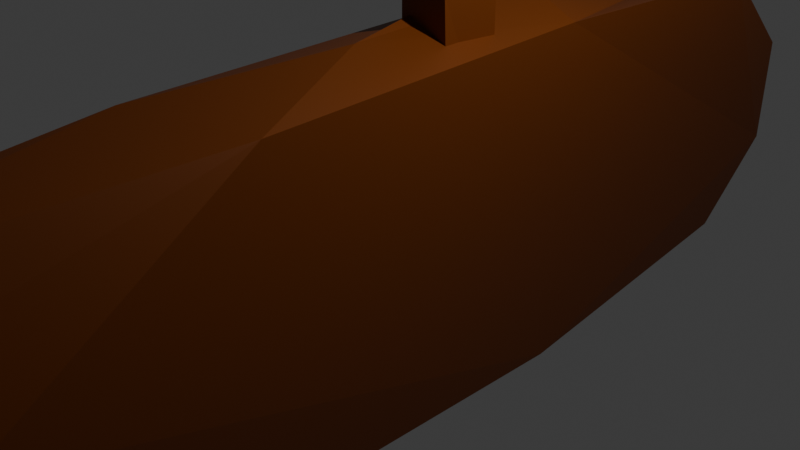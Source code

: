 # Source: sign.blend  (saved by Blender 4.5.87; exported with 4.5.12 LTS)
import bpy
from mathutils import Matrix  # noqa: F401  (used for matrix-valued properties, if any)

bpy.ops.wm.read_factory_settings(use_empty=True)
scene = bpy.context.scene
scene.name = 'Scene'

# ---- collections
col_collection = bpy.data.collections.new('Collection'); scene.collection.children.link(col_collection)

# ---- materials (node trees are filled in below, after node groups)
mat_material_001 = bpy.data.materials.new('Material.001')

# ---- material node trees
mat_material_001.use_nodes = True; mat_material_001.node_tree.nodes.clear()
_N = mat_material_001.node_tree.nodes; _L = mat_material_001.node_tree.links
n0 = _N.new('ShaderNodeBsdfPrincipled'); n0.name = 'Principled BSDF'; n0.location = (-200, 100)
n0.inputs[0].default_value = (0.1753, 0.03785, 0.0, 1.0)
n0.inputs[1].default_value = 0.2619
n1 = _N.new('ShaderNodeOutputMaterial'); n1.name = 'Material Output'; n1.location = (200, 100)
_L.new(n0.outputs[0], n1.inputs[0])
n1.is_active_output = True

# ---- world
world_world = bpy.data.worlds.new('World'); scene.world = world_world
world_world.use_nodes = True; world_world.node_tree.nodes.clear()
_N = world_world.node_tree.nodes; _L = world_world.node_tree.links
n0 = _N.new('ShaderNodeOutputWorld'); n0.name = 'World Output'; n0.location = (200, 100)
n1 = _N.new('ShaderNodeBackground'); n1.name = 'Background'; n1.location = (-200, 100)
n1.inputs[0].default_value = (0.05088, 0.05088, 0.05088, 1.0)
_L.new(n1.outputs[0], n0.inputs[0])
n0.is_active_output = True
world_world.color = (0.05088, 0.05088, 0.05088)
world_world.sun_shadow_jitter_overblur = 0.0

# ---- cameras
cam_camera = bpy.data.cameras.new('Camera')
cam_camera.clip_end = 100.0
cam_camera.ortho_scale = 7.314

# ---- lights
light_light = bpy.data.lights.new('Light', 'POINT')
light_light.energy = 1000.0
light_light.shadow_soft_size = 0.1

# ---- meshes
me_cube_001 = bpy.data.meshes.new('Cube.001')
me_cube_001.from_pydata([(0.9799, 2.604, 4.94), (0.8886, 0.686, 4.462), (0.8039, 1.993, 4.921), (2.966, 1.694, 4.959), (0.8834, 0.6832, 2.959), (2.936, 0.9974, 4.959), (0.8887, 1.232, 4.937), (1.775, 2.768, 4.95), (2.862, 2.675, 4.442), (2.118, 0.5972, 4.978), (1.07, 0.6967, 4.959), (2.666, 2.653, 4.93), (2.883, 2.683, 2.959), (2.883, 0.6832, 2.959), (0.8834, 2.683, 2.959), (2.671, 0.6953, 4.0), (0.8844, 2.685, 3.999), (2.508, 0.6832, 4.522), (2.882, 2.147, 4.775), (1.382, 2.684, 4.742), (1.121, 1.289, 6.985), (2.884, 0.2374, 5.236), (1.122, 1.942, 6.971), (1.121, 0.9144, 6.985), (0.8834, 2.237, 6.348), (2.883, 0.2375, 6.348), (1.128, 0.4568, 7.06), (2.604, 0.4565, 7.023), (2.71, 0.8706, 4.959), (0.8834, 0.2375, 6.348), (1.315, 0.4447, 6.982), (2.879, 2.233, 5.181), (0.8798, 1.624, 5.328), (2.617, 1.943, 6.985), (2.618, 1.267, 7.007), (1.352, 2.237, 6.598), (0.8834, 0.7609, 5.817), (0.8796, 0.2358, 5.228), (0.8878, 2.237, 5.187), (2.883, 2.237, 6.098), (2.885, 0.8947, 5.418), (1.369, 0.2413, 6.56), (0.8834, 1.8, 6.598), (2.415, 0.2375, 6.66), (2.883, 1.831, 6.535), (0.8834, 0.55, 6.504), (1.121, 1.101, 6.658), (2.508, 2.237, 6.598), (2.884, 1.03, 6.694), (0.8852, 1.145, 9.017), (0.8834, 3.097, 8.916), (2.883, 3.082, 8.916), (0.8834, 0.2375, 7.973), (2.883, 0.6832, 8.459), (1.888, 0.4466, 7.074), (2.883, 2.683, 8.459), (1.118, 1.94, 7.088), (2.617, 1.945, 7.087), (2.883, 0.6832, 8.209), (0.8834, 0.6832, 8.209), (2.884, 0.7021, 7.331), (0.8834, 2.237, 7.973), (2.883, 0.2375, 7.973), (0.8834, 2.685, 8.477), (2.883, 2.629, 8.933), (2.883, 1.079, 8.938), (2.3, 1.116, 8.96), (2.883, 2.237, 7.973), (2.563, 2.238, 7.401), (0.8783, 1.672, 7.423), (0.8834, 0.6897, 8.508), (0.8834, 2.683, 8.209), (2.883, 2.683, 8.209), (1.383, 0.2375, 7.567), (2.378, 0.2386, 7.443), (2.883, 1.862, 7.41), (1.321, 2.237, 7.473), (0.8834, 3.097, 8.96), (2.883, 3.919, 11.04), (2.883, 3.101, 8.965), (0.8834, 1.98, 10.97), (2.883, 1.689, 8.97), (2.872, 2.162, 10.53), (0.8834, 3.505, 9.457), (0.8834, 3.301, 9.209), (1.133, 3.097, 8.96), (2.883, 1.98, 10.97), (0.8834, 4.325, 10.8), (2.48, 3.09, 8.948), (0.8834, 3.919, 11.04), (2.883, 1.112, 8.996), (0.8834, 2.22, 10.21), (0.8834, 2.386, 10.73), (0.8834, 4.206, 9.718), (2.883, 4.141, 10.51), (2.883, 4.222, 10.22), (0.8834, 2.141, 10.51), (2.883, 2.212, 9.722), (2.883, 4.325, 10.8), (0.8834, 4.17, 10.51), (0.8834, 2.206, 9.719), (0.8834, 1.52, 9.493), (2.883, 1.52, 9.493), (2.26, 2.22, 10.18), (2.883, 3.505, 9.457), (2.883, 4.206, 9.718), (2.883, 2.386, 10.73), (1.602, -2.755, 4.143), (3.917, -26.31, 1.47), (-0.5083, -25.77, 2.879), (2.211, 8.392, 0.8107), (4.264, -19.73, 2.534), (4.086, 6.984, 3.845), (3.136, -18.78, 3.461), (1.836, 22.64, 1.092), (4.609, -9.012, 3.793), (0.3984, 18.2, 3.904), (-1.443, -21.98, 3.577), (0.9331, -8.202, 0.8864), (3.392, 24.72, 3.151), (1.255, 7.355, 4.173), (0.6351, 11.23, 0.7679), (-0.6462, 26.8, 1.991), (-0.5906, -11.24, 4.027), (2.612, 26.06, 1.997), (1.002, 27.25, 1.788), (-0.456, 0.1874, 0.8363), (4.368, 18.75, 3.803), (2.475, -26.79, 3.073), (-0.554, 17.8, 0.8499), (0.6149, -26.81, 3.49), (-2.454, 23.98, 2.95), (0.9108, 27.84, 2.799), (2.395, -10.61, 0.7899), (-0.8978, -25.79, 1.372), (-0.5145, -26.68, 2.453), (1.514, -27.37, 2.803), (3.189, -23.93, 2.378), (2.918, -27.29, 2.003), (0.894, -18.79, 1.246), (-1.607, -14.13, 1.21), (-4.817, 17.33, 3.179), (-2.466, 10.83, 3.839), (-0.0601, 6.304, 4.267), (-1.259, 2.876, 4.046), (-2.303, -6.249, 3.444), (-1.897, 5.01, 2.971), (-2.117, 15.91, 2.709), (-2.03, 11.88, 4.028), (-0.6048, 11.04, 2.257)], [], [(103, 82, 91), (78, 87, 89), (21, 9, 28), (44, 40, 39), (1, 4, 13), (5, 17, 15), (15, 13, 12), (8, 15, 12), (39, 35, 47), (11, 18, 8), (80, 92, 86), (68, 57, 56), (58, 60, 64), (10, 6, 1), (92, 91, 96), (65, 58, 64), (36, 32, 37), (35, 31, 38), (17, 1, 15), (61, 68, 76), (105, 104, 93), (37, 6, 10), (29, 37, 21), (21, 40, 48), (25, 29, 21), (40, 28, 5), (39, 40, 31), (31, 3, 18), (33, 44, 39), (41, 43, 30), (8, 12, 19), (59, 62, 58), (22, 35, 24), (32, 0, 2), (37, 2, 6), (26, 45, 29), (45, 46, 36), (19, 16, 0), (48, 40, 44), (70, 69, 59), (34, 48, 44), (64, 55, 51), (66, 70, 65), (100, 63, 49), (63, 71, 61), (51, 55, 63), (50, 51, 63), (63, 72, 71), (58, 62, 60), (73, 26, 54), (74, 54, 27), (62, 74, 27), (32, 36, 46), (59, 52, 62), (31, 7, 38), (60, 27, 57), (67, 75, 57), (55, 60, 67), (61, 76, 56), (67, 60, 75), (89, 87, 99), (86, 92, 106), (84, 77, 50), (100, 102, 97), (73, 54, 74), (94, 104, 95), (18, 15, 8), (19, 14, 16), (36, 37, 29), (80, 99, 92), (16, 2, 0), (15, 1, 13), (46, 20, 42, 32), (24, 35, 38), (103, 100, 97), (70, 53, 65), (106, 97, 104), (97, 90, 81), (95, 104, 105), (99, 93, 92), (104, 81, 79), (78, 94, 98), (93, 104, 83), (83, 104, 84), (27, 43, 25), (87, 94, 99), (103, 97, 82), (39, 31, 35), (6, 2, 16), (0, 7, 19), (5, 9, 17), (9, 10, 1), (14, 19, 12), (7, 11, 8), (20, 22, 42), (48, 25, 21), (9, 1, 17), (25, 43, 29), (40, 21, 28), (33, 34, 44), (32, 38, 0), (37, 32, 2), (27, 30, 43), (48, 27, 25), (34, 27, 48), (47, 33, 39), (100, 50, 63), (66, 49, 70), (69, 61, 56), (68, 67, 57), (60, 62, 27), (53, 70, 59), (63, 55, 72), (75, 60, 57), (72, 55, 67), (55, 64, 60), (61, 67, 68), (52, 59, 69), (70, 61, 69), (62, 52, 73), (58, 65, 53), (106, 82, 97), (87, 98, 94), (78, 86, 106), (82, 96, 91), (97, 102, 90), (104, 97, 81), (93, 95, 105), (99, 95, 93), (83, 84, 50), (106, 92, 82), (80, 89, 99), (5, 28, 9), (54, 27, 30), (34, 57, 33), (56, 22, 33), (56, 20, 22), (56, 23, 20), (56, 26, 23), (77, 100, 50), (90, 66, 49), (90, 66, 81), (79, 64, 88), (50, 85, 88), (62, 73, 74), (21, 37, 9), (32, 42, 24, 38), (41, 30, 26, 29), (26, 52, 69, 56), (37, 10, 9), (92, 93, 91), (29, 45, 36), (33, 47, 35), (92, 96, 82), (61, 70, 49, 63), (7, 8, 19), (83, 100, 91, 93), (3, 31, 40, 5), (41, 29, 43), (31, 11, 7), (38, 7, 0), (22, 33, 35), (61, 71, 72, 67), (53, 59, 58), (76, 68, 56), (16, 1, 6), (4, 1, 16, 14), (101, 100, 49), (31, 18, 11), (77, 84, 104, 85), (78, 98, 87), (99, 94, 95), (22, 24, 42), (45, 26, 23, 46), (94, 78, 106, 104), (90, 102, 101, 49), (18, 3, 5, 15), (104, 88, 85), (104, 79, 88), (64, 79, 81, 65), (100, 103, 91), (100, 101, 102), (73, 52, 26), (27, 57, 34), (33, 57, 56), (26, 54, 30), (81, 66, 65), (77, 85, 83, 100), (88, 64, 51), (88, 51, 50), (80, 86, 78, 89), (114, 125, 121), (119, 124, 127), (125, 119, 132), (125, 132, 131), (133, 118, 108), (120, 148, 116), (133, 110, 118), (121, 110, 114), (125, 124, 119), (126, 121, 129), (130, 115, 113), (130, 123, 115), (122, 125, 131), (128, 109, 130), (113, 128, 130), (125, 114, 124), (123, 107, 115), (129, 125, 122), (131, 132, 116), (110, 124, 114), (127, 116, 119), (116, 132, 119), (142, 148, 143), (121, 125, 129), (127, 112, 116), (112, 107, 120), (120, 143, 148), (110, 121, 118), (126, 118, 121), (115, 107, 112), (126, 129, 122), (126, 149, 109), (135, 138, 134), (120, 116, 112), (146, 142, 145), (146, 141, 142), (130, 117, 123), (113, 111, 128), (133, 108, 111), (110, 133, 111), (124, 110, 112), (112, 110, 111), (124, 112, 127), (112, 111, 115), (115, 111, 113), (117, 130, 109), (140, 135, 134), (116, 148, 142), (138, 135, 137), (136, 137, 135), (140, 126, 109), (108, 137, 111), (137, 128, 111), (109, 136, 135), (109, 135, 140), (134, 138, 108), (126, 140, 118), (139, 118, 140), (118, 139, 108), (134, 108, 139), (140, 134, 139), (108, 138, 137), (137, 136, 128), (109, 128, 136), (141, 146, 147), (141, 147, 131), (109, 149, 146), (109, 146, 145), (107, 144, 143), (116, 142, 131), (123, 117, 145), (107, 143, 120), (145, 142, 144), (144, 142, 143), (144, 107, 123), (145, 144, 123), (145, 117, 109), (146, 149, 147), (147, 149, 122), (131, 147, 122), (149, 126, 122), (131, 142, 141)])
_uv = me_cube_001.uv_layers.new(name='UVMap')
_uv.uv.foreach_set('vector', [0.5225, 0.8276, 0.5625, 0.7515, 0.5312, 1.0, 0.625, 0.5, 0.5938, 0.25, 0.625, 0.25, 0.4079, 0.75, 0.375, 0.8399, 0.375, 0.75, 0.5703, 0.5508, 0.4306, 0.6675, 0.5156, 0.5, 0.5485, 0.9882, 0.375, 1.0, 0.375, 0.75, 0.625, 0.75, 0.5703, 0.7969, 0.5234, 0.75, 0.5234, 0.75, 0.375, 0.75, 0.375, 0.5, 0.5445, 0.4818, 0.5234, 0.75, 0.375, 0.5, 0.5156, 0.5, 0.5732, 0.2996, 0.5781, 0.4531, 0.625, 0.5, 0.6053, 0.5709, 0.5445, 0.4818, 0.625, -1.444e-08, 0.5938, 1.0, 0.625, 0.75, 0.4297, 0.46, 0.375, 0.4997, 0.375, 0.249, 0.5312, 0.75, 0.4219, 0.6919, 0.625, 0.559, 0.625, 0.0, 0.6241, 0.07751, 0.5391, 0.0, 0.5938, 0.0, 0.5312, 0.0, 0.5625, 0.0, 0.6213, 0.75, 0.5312, 0.75, 0.625, 0.559, 0.4805, 0.06543, 0.4219, 0.1646, 0.4062, -0.0001705, 0.5732, 0.2996, 0.4062, 0.4982, 0.4024, 0.2502, 0.5703, 0.7969, 0.5485, 0.9882, 0.5234, 0.75, 0.5, 0.25, 0.4297, 0.46, 0.4375, 0.3047, 0.4688, 0.5, 0.4375, 0.5, 0.4688, 0.25, 0.4062, 0.9999, 0.375, 1.0, 0.375, 0.9531, 0.5469, 1.0, 0.4062, 0.9999, 0.4079, 0.75, 0.4079, 0.75, 0.4306, 0.6675, 0.5863, 0.6502, 0.5469, 0.75, 0.5469, 1.0, 0.4079, 0.75, 0.4306, 0.6675, 0.375, 0.75, 0.375, 0.6406, 0.5156, 0.5, 0.4306, 0.6675, 0.4062, 0.4982, 0.4062, 0.4982, 0.375, 0.5547, 0.375, 0.5, 0.625, 0.5, 0.5703, 0.5508, 0.5156, 0.5, 0.5706, 0.9388, 0.5859, 0.8086, 0.625, 0.9675, 0.5445, 0.4818, 0.375, 0.5, 0.5919, 0.3116, 0.5312, 1.0, 0.5, 0.75, 0.5312, 0.75, 0.625, 0.2498, 0.5732, 0.2996, 0.5469, 0.25, 0.4219, 0.1646, 0.375, 0.25, 0.375, 0.1199, 0.4062, -0.0001705, 0.375, 0.1199, 0.375, 0.0, 0.625, 0.0, 0.5664, 0.03906, 0.5469, 0.0, 0.5664, 0.03906, 0.5703, 0.1094, 0.4805, 0.06543, 0.5919, 0.3116, 0.5391, 0.2528, 0.625, 0.25, 0.5863, 0.6502, 0.4306, 0.6675, 0.5703, 0.5508, 0.5661, 8.014e-09, 0.4305, 0.1792, 0.5313, -1.453e-07, 0.625, 0.613, 0.5863, 0.6502, 0.5703, 0.5508, 0.625, 0.559, 0.5625, 0.5, 0.6238, 0.5, 0.625, 0.8229, 0.5661, 1.0, 0.6213, 0.75, 0.625, 0.125, 0.5639, 0.25, 0.625, 0.004286, 0.5639, 0.25, 0.5312, 0.25, 0.5, 0.25, 0.6238, 0.5, 0.5625, 0.5, 0.5639, 0.25, 0.625, 0.25, 0.6238, 0.5, 0.5639, 0.25, 0.5639, 0.25, 0.5312, 0.5, 0.5312, 0.25, 0.5312, 0.75, 0.5, 0.75, 0.4219, 0.6919, 0.4492, 0.9375, 0.375, 0.9991, 0.375, 0.8719, 0.4411, 0.8149, 0.375, 0.8719, 0.375, 0.75, 0.5, 0.75, 0.4411, 0.8149, 0.375, 0.75, 0.4219, 0.1646, 0.4805, 0.06543, 0.5703, 0.1094, 0.5312, 1.0, 0.5, 1.0, 0.5, 0.75, 0.4062, 0.4982, 0.375, 0.3533, 0.4024, 0.2502, 0.4219, 0.6919, 0.375, 0.75, 0.375, 0.4997, 0.5, 0.5, 0.4297, 0.5469, 0.375, 0.4997, 0.5625, 0.5, 0.4219, 0.6919, 0.5, 0.5, 0.5, 0.25, 0.4375, 0.3047, 0.375, 0.249, 0.5, 0.5, 0.4219, 0.6919, 0.4297, 0.5469, 0.625, 0.25, 0.5938, 0.25, 0.5617, 0.25, 0.625, 0.75, 0.5938, 1.0, 0.5938, 0.75, 0.0, 0.0, 0.0, 0.0, 0.0, 0.0, 0.4688, 1.0, 0.4375, 0.75, 0.4692, 0.75, 0.4492, 0.9375, 0.375, 0.8719, 0.4411, 0.8149, 0.5625, 0.5, 0.4375, 0.5, 0.5312, 0.5, 0.6053, 0.5709, 0.5234, 0.75, 0.5445, 0.4818, 0.5919, 0.3116, 0.375, 0.25, 0.5391, 0.2528, 0.4805, 0.06543, 0.4062, -0.0001705, 0.5469, 0.0, 0.625, -1.444e-08, 0.5617, 0.25, 0.5938, 0.0, 0.5391, 0.2528, 0.625, 0.1778, 0.625, 0.25, 0.5234, 0.75, 0.5485, 0.9882, 0.375, 0.75, 0.5703, 0.1094, 0.625, 0.1406, 0.5781, 0.1953, 0.4219, 0.1646, 0.5469, 0.25, 0.5732, 0.2996, 0.4024, 0.2502, 0.5225, 0.8276, 0.4688, 1.0, 0.4692, 0.75, 0.5661, 1.0, 0.5625, 0.75, 0.6213, 0.75, 0.5938, 0.75, 0.4692, 0.75, 0.4375, 0.5, 0.4692, 0.75, 0.375, 0.75, 0.375, 0.6773, 0.5312, 0.5, 0.4375, 0.5, 0.4688, 0.5, 0.5617, 0.25, 0.4688, 0.25, 0.5938, 0.0, 0.4375, 0.5, 0.375, 0.6773, 0.375, 0.4995, 0.625, 0.5, 0.5625, 0.5, 0.5938, 0.5, 0.4688, 0.25, 0.4375, 0.5, 0.4375, 0.25, 0.4375, 0.25, 0.4375, 0.5, 0.4062, 0.25, 0.625, 0.7501, 0.5859, 0.8086, 0.5469, 0.75, 0.5938, 0.25, 0.5625, 0.5, 0.5617, 0.25, 0.5225, 0.8276, 0.4692, 0.75, 0.5625, 0.7515, 0.5156, 0.5, 0.4062, 0.4982, 0.5732, 0.2996, 0.6241, 0.07751, 0.625, 0.1778, 0.5391, 0.2528, 0.625, 0.25, 0.625, 0.3799, 0.5919, 0.3116, 0.625, 0.75, 0.625, 0.8399, 0.5703, 0.7969, 0.625, 0.8399, 0.625, 1.0, 0.5485, 0.9882, 0.375, 0.25, 0.5919, 0.3116, 0.375, 0.5, 0.625, 0.3799, 0.625, 0.5, 0.5445, 0.4818, 0.625, 0.1406, 0.625, 0.2498, 0.5781, 0.1953, 0.5863, 0.6502, 0.5469, 0.75, 0.4079, 0.75, 0.625, 0.8399, 0.5485, 0.9882, 0.5703, 0.7969, 0.5469, 0.75, 0.5859, 0.8086, 0.5469, 1.0, 0.4306, 0.6675, 0.4079, 0.75, 0.375, 0.75, 0.625, 0.5, 0.625, 0.613, 0.5703, 0.5508, 0.4219, 0.1646, 0.4024, 0.2502, 0.375, 0.25, 0.4062, -0.0001705, 0.4219, 0.1646, 0.375, 0.1199, 0.625, 0.7501, 0.625, 0.9675, 0.5859, 0.8086, 0.5863, 0.6502, 0.625, 0.7501, 0.5469, 0.75, 0.625, 0.613, 0.625, 0.7501, 0.5863, 0.6502, 0.5781, 0.4531, 0.625, 0.5, 0.5156, 0.5, 0.625, 0.125, 0.625, 0.25, 0.5639, 0.25, 0.625, 0.8229, 0.625, 1.0, 0.5661, 1.0, 0.4305, 0.1792, 0.5, 0.25, 0.375, 0.249, 0.4297, 0.46, 0.5, 0.5, 0.375, 0.4997, 0.4219, 0.6919, 0.5, 0.75, 0.375, 0.75, 0.5625, 0.75, 0.5661, 1.0, 0.5312, 1.0, 0.5639, 0.25, 0.5625, 0.5, 0.5312, 0.5, 0.4297, 0.5469, 0.4219, 0.6919, 0.375, 0.4997, 0.5312, 0.5, 0.5625, 0.5, 0.5, 0.5, 0.5625, 0.5, 0.625, 0.559, 0.4219, 0.6919, 0.5, 0.25, 0.5, 0.5, 0.4297, 0.46, 0.5, 0.0, 0.5313, -1.453e-07, 0.4305, 0.1792, 0.5661, 8.014e-09, 0.5, 0.25, 0.4305, 0.1792, 0.5, 0.75, 0.5, 1.0, 0.4492, 0.9375, 0.5312, 0.75, 0.6213, 0.75, 0.5625, 0.75, 0.5938, 0.75, 0.5625, 0.7515, 0.4692, 0.75, 0.5938, 0.25, 0.5938, 0.5, 0.5625, 0.5, 0.625, 0.5, 0.625, 0.75, 0.5938, 0.75, 0.5625, 0.7515, 0.5625, 1.0, 0.5312, 1.0, 0.4692, 0.75, 0.4375, 0.75, 0.375, 0.75, 0.4375, 0.5, 0.4692, 0.75, 0.375, 0.6773, 0.4688, 0.25, 0.5312, 0.5, 0.4688, 0.5, 0.5617, 0.25, 0.5312, 0.5, 0.4688, 0.25, 0.0, 0.0, 0.0, 0.0, 0.0, 0.0, 0.5938, 0.75, 0.5938, 1.0, 0.5625, 0.7515, 0.625, -1.444e-08, 0.625, 0.25, 0.5617, 0.25, 0.375, 0.6406, 0.375, 0.75, 0.375, 0.8399, 0.0, 0.0, 0.0, 0.0, 0.0, 0.0, 0.0, 0.0, 0.0, 0.0, 0.0, 0.0, 0.0, 0.0, 0.0, 0.0, 0.0, 0.0, 0.0, 0.0, 0.0, 0.0, 0.0, 0.0, 0.0, 0.0, 0.0, 0.0, 0.0, 0.0, 0.0, 0.0, 0.0, 0.0, 0.0, 0.0, 0.0, 0.0, 0.0, 0.0, 0.0, 0.0, 0.0, 0.0, 0.0, 0.0, 0.0, 0.0, 0.0, 0.0, 0.0, 0.0, 0.0, 0.0, 0.0, 0.0, 0.0, 0.0, 0.0, 0.0, 0.0, 0.0, 0.0, 0.0, 0.0, 0.0, 0.5, 0.75, 0.4492, 0.9375, 0.4411, 0.8149, 0.4079, 0.75, 0.4062, 0.9999, 0.375, 0.8399, 0.4219, 0.1646, 0.5781, 0.1953, 0.5469, 0.25, 0.4024, 0.2502, 0.5706, 0.9388, 0.625, 0.9675, 0.625, 1.0, 0.5469, 1.0, 0.375, 0.0, 0.5, 0.0, 0.4305, 0.1792, 0.375, 0.249, 0.4062, 0.9999, 0.375, 0.9531, 0.375, 0.8399, 0.5938, 0.0, 0.4688, 0.25, 0.5312, 0.0, 0.5469, 0.0, 0.5664, 0.03906, 0.4805, 0.06543, 0.625, 0.5, 0.5781, 0.4531, 0.5732, 0.2996, 0.5938, 1.0, 0.5625, 1.0, 0.5625, 0.7515, 0.5, 0.25, 0.5661, 8.014e-09, 0.625, 0.004286, 0.5639, 0.25, 0.625, 0.3799, 0.5445, 0.4818, 0.5919, 0.3116, 0.4375, 0.25, 0.4688, 0.0, 0.5312, 0.0, 0.4688, 0.25, 0.375, 0.5547, 0.4062, 0.4982, 0.4306, 0.6675, 0.375, 0.6406, 0.5706, 0.9388, 0.5469, 1.0, 0.5859, 0.8086, 0.4062, 0.4982, 0.375, 0.4531, 0.375, 0.3533, 0.4024, 0.2502, 0.375, 0.3533, 0.375, 0.25, 0.625, 0.2498, 0.625, 0.5, 0.5732, 0.2996, 0.5, 0.25, 0.5312, 0.25, 0.5312, 0.5, 0.5, 0.5, 0.5625, 0.75, 0.5312, 1.0, 0.5312, 0.75, 0.4375, 0.3047, 0.4297, 0.46, 0.375, 0.249, 0.5391, 0.2528, 0.5391, 0.0, 0.6241, 0.07751, 0.375, 0.0, 0.5391, 0.0, 0.5391, 0.2528, 0.375, 0.25, 0.4375, 0.0, 0.4688, 0.0, 0.375, 0.03919, 0.4062, 0.4982, 0.375, 0.5, 0.375, 0.4531, 0.375, 0.25, 0.4062, 0.25, 0.4375, 0.5, 0.375, 0.2812, 0.625, 0.5, 0.5938, 0.5, 0.5938, 0.25, 0.5617, 0.25, 0.5625, 0.5, 0.5312, 0.5, 0.625, 0.2498, 0.5469, 0.25, 0.5781, 0.1953, 0.5664, 0.03906, 0.625, 0.0, 0.625, 0.07812, 0.5703, 0.1094, 0.5625, 0.5, 0.625, 0.5, 0.5938, 0.75, 0.4375, 0.5, 0.375, 0.75, 0.4375, 0.75, 0.4375, 1.0, 0.375, 1.0, 0.6053, 0.5709, 0.625, 0.6406, 0.625, 0.75, 0.5234, 0.75, 0.4375, 0.5, 0.375, 0.4494, 0.375, 0.2812, 0.4375, 0.5, 0.375, 0.4995, 0.375, 0.4494, 0.0, 0.0, 0.0, 0.0, 0.0, 0.0, 0.0, 0.0, 0.4688, 1.0, 0.5225, 0.8276, 0.5312, 1.0, 0.4688, 1.0, 0.4375, 1.0, 0.4375, 0.75, 0.4492, 0.9375, 0.5, 1.0, 0.375, 0.9991, 0.0, 0.0, 0.0, 0.0, 0.0, 0.0, 0.0, 0.0, 0.0, 0.0, 0.0, 0.0, 0.0, 0.0, 0.0, 0.0, 0.0, 0.0, 0.0, 0.0, 0.0, 0.0, 0.0, 0.0, 0.0, 0.0, 0.0, 0.0, 0.0, 0.0, 0.0, 0.0, 0.0, 0.0, 0.0, 0.0, 0.0, 0.0, 0.0, 0.0, 0.0, 0.0, 0.0, 0.0, 0.625, -1.444e-08, 0.625, 0.75, 0.625, 0.5, 0.625, 0.25, 0.7867, 0.7382, 0.7474, 0.75, 0.7393, 0.6896, 0.4363, 0.9429, 0.5465, 0.9808, 0.3932, 0.972, 0.5668, 0.8875, 0.4363, 0.9429, 0.4788, 0.8831, 0.5668, 0.8875, 0.4788, 0.8831, 0.4318, 0.8036, 0.8433, 0.5667, 0.7618, 0.5686, 0.8274, 0.5001, 0.2396, 0.6701, 0.3045, 0.6702, 0.2478, 0.7236, 0.8433, 0.5667, 0.8335, 0.6717, 0.7618, 0.5686, 0.7393, 0.6896, 0.8335, 0.6717, 0.7867, 0.7382, 0.5668, 0.8875, 0.5465, 0.9808, 0.4363, 0.9429, 0.6721, 0.6256, 0.7393, 0.6896, 0.6629, 0.7243, 0.2031, 0.5, 0.182, 0.5542, 0.1532, 0.5083, 0.234, 0.5, 0.3032, 0.557, 0.182, 0.5542, 0.5497, 0.7909, 0.5668, 0.8875, 0.4318, 0.8036, 0.4762, 0.3332, 0.5093, 0.4556, 0.4224, 0.3884, 0.4021, 0.2671, 0.4762, 0.3332, 0.4224, 0.3884, 0.5668, 0.8875, 0.6072, 0.946, 0.5465, 0.9808, 0.3032, 0.557, 0.2322, 0.6215, 0.182, 0.5542, 0.6294, 0.7684, 0.5668, 0.8875, 0.5497, 0.7909, 0.4318, 0.8036, 0.4788, 0.8831, 0.3793, 0.8706, 0.625, 0.9844, 0.5465, 0.9808, 0.6072, 0.946, 0.1498, 0.716, 0.2478, 0.7236, 0.1875, 0.75, 0.3793, 0.8706, 0.4788, 0.8831, 0.4363, 0.9429, 0.3048, 0.6941, 0.3045, 0.6702, 0.3105, 0.6646, 0.7393, 0.6896, 0.7474, 0.75, 0.6629, 0.7243, 0.1498, 0.716, 0.1715, 0.6605, 0.2478, 0.7236, 0.1715, 0.6605, 0.2322, 0.6215, 0.2396, 0.6701, 0.2396, 0.6701, 0.3105, 0.6646, 0.3045, 0.6702, 0.8335, 0.6717, 0.7393, 0.6896, 0.7618, 0.5686, 0.6721, 0.6256, 0.7618, 0.5686, 0.7393, 0.6896, 0.182, 0.5542, 0.2322, 0.6215, 0.1715, 0.6605, 0.6721, 0.6256, 0.6294, 0.7684, 0.5497, 0.7909, 0.6721, 0.6256, 0.5376, 0.6904, 0.5093, 0.4556, 0.5093, 0.4556, 0.59, 0.3021, 0.0, 0.0, 0.2396, 0.6701, 0.2478, 0.7236, 0.1715, 0.6605, 0.3628, 0.6432, 0.3048, 0.6941, 0.347, 0.644, 0.3628, 0.6432, 0.3465, 0.6996, 0.3048, 0.6941, 0.4224, 0.3884, 0.3966, 0.4966, 0.375, 0.442, 0.4021, 0.2671, 0.5147, 0.2889, 0.4762, 0.3332, 0.625, 0.1848, 0.59, 0.3021, 0.5147, 0.2889, 0.625, 0.0741, 0.625, 0.1848, 0.5147, 0.2889, 0.5355, 0.0, 0.625, 0.0741, 0.375, 0.1146, 0.375, 0.1146, 0.625, 0.0741, 0.5147, 0.2889, 0.5355, 0.0, 0.375, 0.1146, 0.3945, 0.02918, 0.375, 0.1146, 0.5147, 0.2889, 0.375, 0.1634, 0.375, 0.1634, 0.5147, 0.2889, 0.4021, 0.2671, 0.3966, 0.4966, 0.4224, 0.3884, 0.5093, 0.4556, 0.0, 0.0, 0.5093, 0.4556, 0.0, 0.0, 0.2478, 0.7236, 0.3045, 0.6702, 0.3048, 0.6941, 0.59, 0.3021, 0.5093, 0.4556, 0.5147, 0.2889, 0.4762, 0.3332, 0.5147, 0.2889, 0.5093, 0.4556, 0.0, 0.0, 0.6721, 0.6256, 0.5093, 0.4556, 0.59, 0.3021, 0.5147, 0.2889, 0.5147, 0.2889, 0.5147, 0.2889, 0.4762, 0.3332, 0.5147, 0.2889, 0.5093, 0.4556, 0.4762, 0.3332, 0.5093, 0.4556, 0.5093, 0.4556, 0.5093, 0.4556, 0.0, 0.0, 0.0, 0.0, 0.59, 0.3021, 0.59, 0.3021, 0.6721, 0.6256, 0.0, 0.0, 0.7618, 0.5686, 0.0, 0.0, 0.7618, 0.5686, 0.0, 0.0, 0.7618, 0.5686, 0.0, 0.0, 0.8274, 0.5001, 0.0, 0.0, 0.8274, 0.5001, 0.0, 0.0, 0.0, 0.0, 0.0, 0.0, 0.0, 0.0, 0.59, 0.3021, 0.59, 0.3021, 0.5147, 0.2889, 0.5147, 0.2889, 0.4762, 0.3332, 0.4762, 0.3332, 0.5093, 0.4556, 0.4762, 0.3332, 0.4762, 0.3332, 0.3465, 0.6996, 0.3628, 0.6432, 0.3708, 0.6968, 0.3465, 0.6996, 0.3708, 0.6968, 0.4318, 0.8036, 0.5093, 0.4556, 0.5376, 0.6904, 0.3628, 0.6432, 0.5093, 0.4556, 0.3628, 0.6432, 0.347, 0.644, 0.2322, 0.6215, 0.3255, 0.6407, 0.3105, 0.6646, 0.2478, 0.7236, 0.3048, 0.6941, 0.3097, 0.75, 0.3032, 0.557, 0.3966, 0.4966, 0.347, 0.644, 0.2322, 0.6215, 0.3105, 0.6646, 0.2396, 0.6701, 0.347, 0.644, 0.3048, 0.6941, 0.3255, 0.6407, 0.3255, 0.6407, 0.3048, 0.6941, 0.3105, 0.6646, 0.3255, 0.6407, 0.2322, 0.6215, 0.3032, 0.557, 0.347, 0.644, 0.3255, 0.6407, 0.3032, 0.557, 0.347, 0.644, 0.3966, 0.4966, 0.5093, 0.4556, 0.3628, 0.6432, 0.5376, 0.6904, 0.3708, 0.6968, 0.3708, 0.6968, 0.5376, 0.6904, 0.5497, 0.7909, 0.4318, 0.8036, 0.3708, 0.6968, 0.5497, 0.7909, 0.5376, 0.6904, 0.6721, 0.6256, 0.5497, 0.7909, 0.3097, 0.75, 0.3048, 0.6941, 0.3465, 0.6996])
me_cube_001.materials.append(mat_material_001)
me_cube_001.update()

# ---- objects
ob_light = bpy.data.objects.new('Light', light_light)
ob_camera = bpy.data.objects.new('Camera', cam_camera)
ob_stick = bpy.data.objects.new('stick', me_cube_001)

# ---- transforms, parenting, visibility, modifiers, constraints
ob_light.location = (4.076, 1.005, 5.904)
ob_light.rotation_euler = (0.6503, 0.05522, 1.866)
ob_light.lock_rotations_4d = False
ob_light.empty_display_type = 'ARROWS'
ob_light.color = (0.0, 0.0, 0.0, 0.0)
ob_light.lineart.crease_threshold = 0.0
ob_camera.location = (7.359, -6.926, 4.958)
ob_camera.rotation_euler = (1.109, 0.0, 0.8149)
ob_camera.lock_rotations_4d = False
ob_camera.empty_display_type = 'ARROWS'
ob_camera.color = (0.0, 0.0, 0.0, 0.0)
ob_camera.display_type = 'WIRE'
ob_camera.lineart.crease_threshold = 0.0
ob_stick.location = (-0.2057, -0.02743, -4.244)
ob_stick.scale = (0.248, 0.248, 1.653)
_m = ob_stick.modifiers.new('Displace', 'DISPLACE')
_m.strength = 0.7

# ---- collection membership
col_collection.objects.link(ob_light)
col_collection.objects.link(ob_camera)
col_collection.objects.link(ob_stick)

# ---- scene / render settings (as saved in the file)
scene.camera = ob_camera
scene.frame_start = 1; scene.frame_end = 250; scene.frame_set(117)
scene.render.engine = 'BLENDER_EEVEE_NEXT'
bpy.context.view_layer.update()

